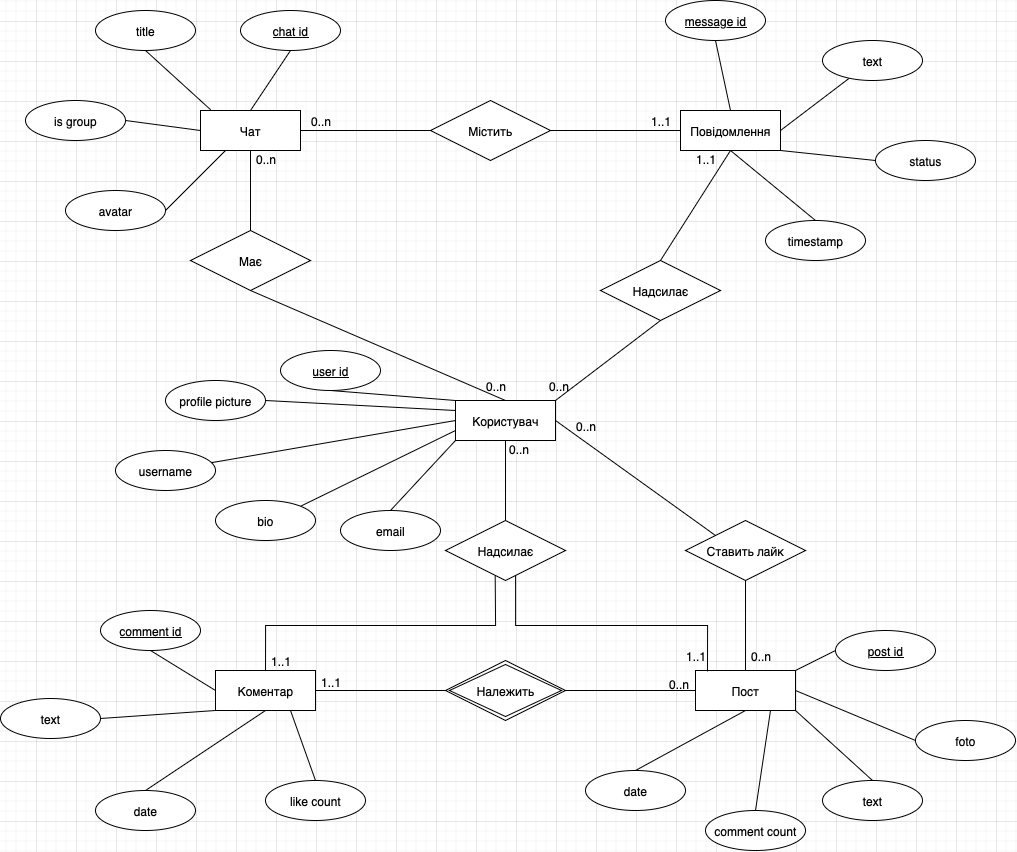

The diagram above was exported from draw.io. Its source (the exported page's mxGraphModel, read from the mxfile embedded in the PNG):
<mxGraphModel dx="1071" dy="983" grid="1" gridSize="10" guides="1" tooltips="1" connect="1" arrows="1" fold="1" page="1" pageScale="1" pageWidth="827" pageHeight="1169" math="0" shadow="0">
  <root>
    <mxCell id="0" />
    <mxCell id="1" parent="0" />
    <mxCell id="YlJMxSdvhi9lH0HWa83s-66" style="rounded=0;orthogonalLoop=1;jettySize=auto;html=1;exitX=1;exitY=0.5;exitDx=0;exitDy=0;entryX=0;entryY=0;entryDx=0;entryDy=0;endArrow=none;endFill=0;" edge="1" parent="1" source="YlJMxSdvhi9lH0HWa83s-46" target="YlJMxSdvhi9lH0HWa83s-48">
      <mxGeometry relative="1" as="geometry" />
    </mxCell>
    <mxCell id="YlJMxSdvhi9lH0HWa83s-67" style="rounded=0;orthogonalLoop=1;jettySize=auto;html=1;exitX=1;exitY=0;exitDx=0;exitDy=0;entryX=0.5;entryY=1;entryDx=0;entryDy=0;endArrow=none;endFill=0;" edge="1" parent="1" source="YlJMxSdvhi9lH0HWa83s-46" target="YlJMxSdvhi9lH0HWa83s-50">
      <mxGeometry relative="1" as="geometry" />
    </mxCell>
    <mxCell id="YlJMxSdvhi9lH0HWa83s-98" style="rounded=0;orthogonalLoop=1;jettySize=auto;html=1;exitX=0;exitY=0;exitDx=0;exitDy=0;entryX=0.5;entryY=1;entryDx=0;entryDy=0;endArrow=none;endFill=0;" edge="1" parent="1" source="YlJMxSdvhi9lH0HWa83s-46" target="YlJMxSdvhi9lH0HWa83s-74">
      <mxGeometry relative="1" as="geometry" />
    </mxCell>
    <mxCell id="YlJMxSdvhi9lH0HWa83s-99" style="rounded=0;orthogonalLoop=1;jettySize=auto;html=1;exitX=0;exitY=0.5;exitDx=0;exitDy=0;endArrow=none;endFill=0;" edge="1" parent="1" source="YlJMxSdvhi9lH0HWa83s-46" target="YlJMxSdvhi9lH0HWa83s-73">
      <mxGeometry relative="1" as="geometry" />
    </mxCell>
    <mxCell id="YlJMxSdvhi9lH0HWa83s-100" style="rounded=0;orthogonalLoop=1;jettySize=auto;html=1;exitX=0;exitY=1;exitDx=0;exitDy=0;entryX=0.5;entryY=0;entryDx=0;entryDy=0;endArrow=none;endFill=0;" edge="1" parent="1" source="YlJMxSdvhi9lH0HWa83s-46" target="YlJMxSdvhi9lH0HWa83s-72">
      <mxGeometry relative="1" as="geometry" />
    </mxCell>
    <mxCell id="YlJMxSdvhi9lH0HWa83s-46" value="Користувач" style="whiteSpace=wrap;html=1;align=center;" vertex="1" parent="1">
      <mxGeometry x="460" y="580" width="100" height="40" as="geometry" />
    </mxCell>
    <mxCell id="YlJMxSdvhi9lH0HWa83s-58" style="rounded=0;orthogonalLoop=1;jettySize=auto;html=1;exitX=0.5;exitY=1;exitDx=0;exitDy=0;entryX=0.5;entryY=0;entryDx=0;entryDy=0;endArrow=none;endFill=0;" edge="1" parent="1" source="YlJMxSdvhi9lH0HWa83s-47" target="YlJMxSdvhi9lH0HWa83s-46">
      <mxGeometry relative="1" as="geometry" />
    </mxCell>
    <mxCell id="YlJMxSdvhi9lH0HWa83s-47" value="Має" style="shape=rhombus;perimeter=rhombusPerimeter;whiteSpace=wrap;html=1;align=center;" vertex="1" parent="1">
      <mxGeometry x="195" y="410" width="120" height="60" as="geometry" />
    </mxCell>
    <mxCell id="YlJMxSdvhi9lH0HWa83s-65" style="edgeStyle=orthogonalEdgeStyle;rounded=0;orthogonalLoop=1;jettySize=auto;html=1;exitX=0.5;exitY=1;exitDx=0;exitDy=0;endArrow=none;endFill=0;" edge="1" parent="1" source="YlJMxSdvhi9lH0HWa83s-48">
      <mxGeometry relative="1" as="geometry">
        <mxPoint x="750" y="850" as="targetPoint" />
      </mxGeometry>
    </mxCell>
    <mxCell id="YlJMxSdvhi9lH0HWa83s-48" value="Ставить лайк" style="shape=rhombus;perimeter=rhombusPerimeter;whiteSpace=wrap;html=1;align=center;" vertex="1" parent="1">
      <mxGeometry x="690" y="700" width="120" height="60" as="geometry" />
    </mxCell>
    <mxCell id="YlJMxSdvhi9lH0HWa83s-68" style="rounded=0;orthogonalLoop=1;jettySize=auto;html=1;exitX=0.5;exitY=0;exitDx=0;exitDy=0;entryX=0.5;entryY=1;entryDx=0;entryDy=0;endArrow=none;endFill=0;" edge="1" parent="1" source="YlJMxSdvhi9lH0HWa83s-50" target="YlJMxSdvhi9lH0HWa83s-51">
      <mxGeometry relative="1" as="geometry" />
    </mxCell>
    <mxCell id="YlJMxSdvhi9lH0HWa83s-50" value="Надсилає" style="shape=rhombus;perimeter=rhombusPerimeter;whiteSpace=wrap;html=1;align=center;" vertex="1" parent="1">
      <mxGeometry x="605" y="440" width="120" height="60" as="geometry" />
    </mxCell>
    <mxCell id="YlJMxSdvhi9lH0HWa83s-87" style="rounded=0;orthogonalLoop=1;jettySize=auto;html=1;exitX=0.5;exitY=0;exitDx=0;exitDy=0;entryX=0.5;entryY=1;entryDx=0;entryDy=0;endArrow=none;endFill=0;" edge="1" parent="1" source="YlJMxSdvhi9lH0HWa83s-51" target="YlJMxSdvhi9lH0HWa83s-81">
      <mxGeometry relative="1" as="geometry" />
    </mxCell>
    <mxCell id="YlJMxSdvhi9lH0HWa83s-88" style="rounded=0;orthogonalLoop=1;jettySize=auto;html=1;exitX=1;exitY=0.5;exitDx=0;exitDy=0;endArrow=none;endFill=0;" edge="1" parent="1" source="YlJMxSdvhi9lH0HWa83s-51" target="YlJMxSdvhi9lH0HWa83s-82">
      <mxGeometry relative="1" as="geometry" />
    </mxCell>
    <mxCell id="YlJMxSdvhi9lH0HWa83s-89" style="rounded=0;orthogonalLoop=1;jettySize=auto;html=1;exitX=0.5;exitY=1;exitDx=0;exitDy=0;entryX=0.5;entryY=0;entryDx=0;entryDy=0;endArrow=none;endFill=0;" edge="1" parent="1" source="YlJMxSdvhi9lH0HWa83s-51" target="YlJMxSdvhi9lH0HWa83s-83">
      <mxGeometry relative="1" as="geometry" />
    </mxCell>
    <mxCell id="YlJMxSdvhi9lH0HWa83s-145" style="rounded=0;orthogonalLoop=1;jettySize=auto;html=1;exitX=1;exitY=1;exitDx=0;exitDy=0;entryX=0;entryY=0.5;entryDx=0;entryDy=0;endArrow=none;endFill=0;" edge="1" parent="1" source="YlJMxSdvhi9lH0HWa83s-51" target="YlJMxSdvhi9lH0HWa83s-144">
      <mxGeometry relative="1" as="geometry" />
    </mxCell>
    <mxCell id="YlJMxSdvhi9lH0HWa83s-51" value="Повідомлення" style="whiteSpace=wrap;html=1;align=center;" vertex="1" parent="1">
      <mxGeometry x="685" y="290" width="100" height="40" as="geometry" />
    </mxCell>
    <mxCell id="YlJMxSdvhi9lH0HWa83s-71" style="edgeStyle=orthogonalEdgeStyle;rounded=0;orthogonalLoop=1;jettySize=auto;html=1;exitX=0.5;exitY=1;exitDx=0;exitDy=0;entryX=0.5;entryY=0;entryDx=0;entryDy=0;endArrow=none;endFill=0;" edge="1" parent="1" source="YlJMxSdvhi9lH0HWa83s-52" target="YlJMxSdvhi9lH0HWa83s-47">
      <mxGeometry relative="1" as="geometry" />
    </mxCell>
    <mxCell id="YlJMxSdvhi9lH0HWa83s-90" style="rounded=0;orthogonalLoop=1;jettySize=auto;html=1;exitX=0.5;exitY=0;exitDx=0;exitDy=0;endArrow=none;endFill=0;entryX=0.5;entryY=1;entryDx=0;entryDy=0;" edge="1" parent="1" source="YlJMxSdvhi9lH0HWa83s-52" target="YlJMxSdvhi9lH0HWa83s-85">
      <mxGeometry relative="1" as="geometry">
        <mxPoint x="245" y="220" as="targetPoint" />
      </mxGeometry>
    </mxCell>
    <mxCell id="YlJMxSdvhi9lH0HWa83s-91" style="rounded=0;orthogonalLoop=1;jettySize=auto;html=1;exitX=0;exitY=0.5;exitDx=0;exitDy=0;entryX=1;entryY=0.5;entryDx=0;entryDy=0;endArrow=none;endFill=0;" edge="1" parent="1" source="YlJMxSdvhi9lH0HWa83s-52" target="YlJMxSdvhi9lH0HWa83s-86">
      <mxGeometry relative="1" as="geometry" />
    </mxCell>
    <mxCell id="YlJMxSdvhi9lH0HWa83s-52" value="Чат" style="whiteSpace=wrap;html=1;align=center;" vertex="1" parent="1">
      <mxGeometry x="205" y="290" width="100" height="40" as="geometry" />
    </mxCell>
    <mxCell id="YlJMxSdvhi9lH0HWa83s-69" style="edgeStyle=orthogonalEdgeStyle;rounded=0;orthogonalLoop=1;jettySize=auto;html=1;exitX=1;exitY=0.5;exitDx=0;exitDy=0;entryX=0;entryY=0.5;entryDx=0;entryDy=0;endArrow=none;endFill=0;" edge="1" parent="1" source="YlJMxSdvhi9lH0HWa83s-53" target="YlJMxSdvhi9lH0HWa83s-51">
      <mxGeometry relative="1" as="geometry" />
    </mxCell>
    <mxCell id="YlJMxSdvhi9lH0HWa83s-70" style="edgeStyle=orthogonalEdgeStyle;rounded=0;orthogonalLoop=1;jettySize=auto;html=1;exitX=0;exitY=0.5;exitDx=0;exitDy=0;endArrow=none;endFill=0;" edge="1" parent="1" source="YlJMxSdvhi9lH0HWa83s-53" target="YlJMxSdvhi9lH0HWa83s-52">
      <mxGeometry relative="1" as="geometry" />
    </mxCell>
    <mxCell id="YlJMxSdvhi9lH0HWa83s-53" value="Містить" style="shape=rhombus;perimeter=rhombusPerimeter;whiteSpace=wrap;html=1;align=center;" vertex="1" parent="1">
      <mxGeometry x="435" y="280" width="120" height="60" as="geometry" />
    </mxCell>
    <mxCell id="YlJMxSdvhi9lH0HWa83s-101" style="rounded=0;orthogonalLoop=1;jettySize=auto;html=1;exitX=0.5;exitY=1;exitDx=0;exitDy=0;entryX=0.5;entryY=0;entryDx=0;entryDy=0;endArrow=none;endFill=0;" edge="1" parent="1" source="YlJMxSdvhi9lH0HWa83s-54" target="YlJMxSdvhi9lH0HWa83s-76">
      <mxGeometry relative="1" as="geometry" />
    </mxCell>
    <mxCell id="YlJMxSdvhi9lH0HWa83s-102" style="rounded=0;orthogonalLoop=1;jettySize=auto;html=1;exitX=1;exitY=1;exitDx=0;exitDy=0;entryX=0.5;entryY=0;entryDx=0;entryDy=0;endArrow=none;endFill=0;" edge="1" parent="1" source="YlJMxSdvhi9lH0HWa83s-54" target="YlJMxSdvhi9lH0HWa83s-77">
      <mxGeometry relative="1" as="geometry" />
    </mxCell>
    <mxCell id="YlJMxSdvhi9lH0HWa83s-103" style="rounded=0;orthogonalLoop=1;jettySize=auto;html=1;exitX=1;exitY=0;exitDx=0;exitDy=0;entryX=0;entryY=0.5;entryDx=0;entryDy=0;endArrow=none;endFill=0;" edge="1" parent="1" source="YlJMxSdvhi9lH0HWa83s-54" target="YlJMxSdvhi9lH0HWa83s-75">
      <mxGeometry relative="1" as="geometry" />
    </mxCell>
    <mxCell id="YlJMxSdvhi9lH0HWa83s-95" style="rounded=0;orthogonalLoop=1;jettySize=auto;html=1;exitX=0;exitY=0.5;exitDx=0;exitDy=0;entryX=0.5;entryY=1;entryDx=0;entryDy=0;endArrow=none;endFill=0;" edge="1" parent="1" source="YlJMxSdvhi9lH0HWa83s-55" target="YlJMxSdvhi9lH0HWa83s-78">
      <mxGeometry relative="1" as="geometry" />
    </mxCell>
    <mxCell id="YlJMxSdvhi9lH0HWa83s-96" style="rounded=0;orthogonalLoop=1;jettySize=auto;html=1;exitX=0;exitY=1;exitDx=0;exitDy=0;entryX=1;entryY=0.5;entryDx=0;entryDy=0;endArrow=none;endFill=0;" edge="1" parent="1" source="YlJMxSdvhi9lH0HWa83s-55" target="YlJMxSdvhi9lH0HWa83s-79">
      <mxGeometry relative="1" as="geometry" />
    </mxCell>
    <mxCell id="YlJMxSdvhi9lH0HWa83s-97" style="rounded=0;orthogonalLoop=1;jettySize=auto;html=1;exitX=0.5;exitY=1;exitDx=0;exitDy=0;entryX=0.5;entryY=0;entryDx=0;entryDy=0;endArrow=none;endFill=0;" edge="1" parent="1" source="YlJMxSdvhi9lH0HWa83s-55" target="YlJMxSdvhi9lH0HWa83s-80">
      <mxGeometry relative="1" as="geometry" />
    </mxCell>
    <mxCell id="YlJMxSdvhi9lH0HWa83s-63" style="edgeStyle=orthogonalEdgeStyle;rounded=0;orthogonalLoop=1;jettySize=auto;html=1;exitX=1;exitY=0.5;exitDx=0;exitDy=0;endArrow=none;endFill=0;" edge="1" parent="1" source="YlJMxSdvhi9lH0HWa83s-111" target="YlJMxSdvhi9lH0HWa83s-54">
      <mxGeometry relative="1" as="geometry">
        <mxPoint x="570" y="870" as="sourcePoint" />
      </mxGeometry>
    </mxCell>
    <mxCell id="YlJMxSdvhi9lH0HWa83s-64" style="edgeStyle=orthogonalEdgeStyle;rounded=0;orthogonalLoop=1;jettySize=auto;html=1;exitX=0;exitY=0.5;exitDx=0;exitDy=0;entryX=1;entryY=0.5;entryDx=0;entryDy=0;endArrow=none;endFill=0;" edge="1" parent="1" source="YlJMxSdvhi9lH0HWa83s-111" target="YlJMxSdvhi9lH0HWa83s-55">
      <mxGeometry relative="1" as="geometry">
        <mxPoint x="450" y="870" as="sourcePoint" />
      </mxGeometry>
    </mxCell>
    <mxCell id="YlJMxSdvhi9lH0HWa83s-59" style="edgeStyle=orthogonalEdgeStyle;rounded=0;orthogonalLoop=1;jettySize=auto;html=1;exitX=0.5;exitY=0;exitDx=0;exitDy=0;entryX=0.5;entryY=1;entryDx=0;entryDy=0;endArrow=none;endFill=0;" edge="1" parent="1" target="YlJMxSdvhi9lH0HWa83s-46">
      <mxGeometry relative="1" as="geometry">
        <mxPoint x="510" y="700" as="sourcePoint" />
      </mxGeometry>
    </mxCell>
    <mxCell id="YlJMxSdvhi9lH0HWa83s-62" style="edgeStyle=orthogonalEdgeStyle;rounded=0;orthogonalLoop=1;jettySize=auto;html=1;exitX=0.414;exitY=0.917;exitDx=0;exitDy=0;entryX=0.5;entryY=0;entryDx=0;entryDy=0;endArrow=none;endFill=0;exitPerimeter=0;" edge="1" parent="1" source="YlJMxSdvhi9lH0HWa83s-112">
      <mxGeometry relative="1" as="geometry">
        <mxPoint x="510" y="765" as="sourcePoint" />
        <mxPoint x="270" y="855" as="targetPoint" />
        <Array as="points">
          <mxPoint x="500" y="765" />
          <mxPoint x="500" y="805" />
          <mxPoint x="270" y="805" />
        </Array>
      </mxGeometry>
    </mxCell>
    <mxCell id="YlJMxSdvhi9lH0HWa83s-72" value="email" style="ellipse;whiteSpace=wrap;html=1;align=center;" vertex="1" parent="1">
      <mxGeometry x="345" y="690" width="100" height="40" as="geometry" />
    </mxCell>
    <mxCell id="YlJMxSdvhi9lH0HWa83s-73" value="username" style="ellipse;whiteSpace=wrap;html=1;align=center;" vertex="1" parent="1">
      <mxGeometry x="120" y="630" width="100" height="40" as="geometry" />
    </mxCell>
    <mxCell id="YlJMxSdvhi9lH0HWa83s-74" value="user id" style="ellipse;whiteSpace=wrap;html=1;align=center;fontStyle=4;" vertex="1" parent="1">
      <mxGeometry x="285" y="530" width="100" height="40" as="geometry" />
    </mxCell>
    <mxCell id="YlJMxSdvhi9lH0HWa83s-75" value="post id" style="ellipse;whiteSpace=wrap;html=1;align=center;fontStyle=4;" vertex="1" parent="1">
      <mxGeometry x="840" y="810" width="100" height="40" as="geometry" />
    </mxCell>
    <mxCell id="YlJMxSdvhi9lH0HWa83s-76" value="date" style="ellipse;whiteSpace=wrap;html=1;align=center;" vertex="1" parent="1">
      <mxGeometry x="590" y="950" width="100" height="40" as="geometry" />
    </mxCell>
    <mxCell id="YlJMxSdvhi9lH0HWa83s-77" value="text" style="ellipse;whiteSpace=wrap;html=1;align=center;" vertex="1" parent="1">
      <mxGeometry x="827" y="960" width="100" height="40" as="geometry" />
    </mxCell>
    <mxCell id="YlJMxSdvhi9lH0HWa83s-78" value="comment id" style="ellipse;whiteSpace=wrap;html=1;align=center;fontStyle=4;" vertex="1" parent="1">
      <mxGeometry x="105" y="790" width="100" height="40" as="geometry" />
    </mxCell>
    <mxCell id="YlJMxSdvhi9lH0HWa83s-79" value="text" style="ellipse;whiteSpace=wrap;html=1;align=center;" vertex="1" parent="1">
      <mxGeometry x="5" y="878" width="100" height="40" as="geometry" />
    </mxCell>
    <mxCell id="YlJMxSdvhi9lH0HWa83s-80" value="date" style="ellipse;whiteSpace=wrap;html=1;align=center;" vertex="1" parent="1">
      <mxGeometry x="100" y="970" width="100" height="40" as="geometry" />
    </mxCell>
    <mxCell id="YlJMxSdvhi9lH0HWa83s-81" value="message id" style="ellipse;whiteSpace=wrap;html=1;align=center;fontStyle=4;" vertex="1" parent="1">
      <mxGeometry x="670" y="180" width="100" height="40" as="geometry" />
    </mxCell>
    <mxCell id="YlJMxSdvhi9lH0HWa83s-82" value="text" style="ellipse;whiteSpace=wrap;html=1;align=center;" vertex="1" parent="1">
      <mxGeometry x="827" y="220" width="100" height="40" as="geometry" />
    </mxCell>
    <mxCell id="YlJMxSdvhi9lH0HWa83s-83" value="timestamp" style="ellipse;whiteSpace=wrap;html=1;align=center;" vertex="1" parent="1">
      <mxGeometry x="770" y="400" width="100" height="40" as="geometry" />
    </mxCell>
    <mxCell id="YlJMxSdvhi9lH0HWa83s-85" value="chat id" style="ellipse;whiteSpace=wrap;html=1;align=center;fontStyle=4;" vertex="1" parent="1">
      <mxGeometry x="245" y="190" width="100" height="40" as="geometry" />
    </mxCell>
    <mxCell id="YlJMxSdvhi9lH0HWa83s-86" value="is group" style="ellipse;whiteSpace=wrap;html=1;align=center;" vertex="1" parent="1">
      <mxGeometry x="30" y="280" width="100" height="40" as="geometry" />
    </mxCell>
    <mxCell id="YlJMxSdvhi9lH0HWa83s-111" value="Належить" style="shape=rhombus;double=1;perimeter=rhombusPerimeter;whiteSpace=wrap;html=1;align=center;" vertex="1" parent="1">
      <mxGeometry x="450" y="840" width="120" height="60" as="geometry" />
    </mxCell>
    <mxCell id="YlJMxSdvhi9lH0HWa83s-112" value="Надсилає" style="shape=rhombus;perimeter=rhombusPerimeter;whiteSpace=wrap;html=1;align=center;" vertex="1" parent="1">
      <mxGeometry x="450" y="700" width="120" height="60" as="geometry" />
    </mxCell>
    <mxCell id="YlJMxSdvhi9lH0HWa83s-120" value="0..n" style="text;html=1;align=center;verticalAlign=middle;resizable=0;points=[];autosize=1;strokeColor=none;fillColor=none;" vertex="1" parent="1">
      <mxGeometry x="503" y="613" width="40" height="30" as="geometry" />
    </mxCell>
    <mxCell id="YlJMxSdvhi9lH0HWa83s-55" value="Коментар" style="whiteSpace=wrap;html=1;align=center;" vertex="1" parent="1">
      <mxGeometry x="220" y="850" width="100" height="40" as="geometry" />
    </mxCell>
    <mxCell id="YlJMxSdvhi9lH0HWa83s-54" value="Пост" style="whiteSpace=wrap;html=1;align=center;" vertex="1" parent="1">
      <mxGeometry x="700" y="850" width="100" height="40" as="geometry" />
    </mxCell>
    <mxCell id="YlJMxSdvhi9lH0HWa83s-128" value="0..n" style="text;html=1;align=center;verticalAlign=middle;resizable=0;points=[];autosize=1;strokeColor=none;fillColor=none;" vertex="1" parent="1">
      <mxGeometry x="250" y="323" width="40" height="30" as="geometry" />
    </mxCell>
    <mxCell id="YlJMxSdvhi9lH0HWa83s-129" value="0..n" style="text;html=1;align=center;verticalAlign=middle;resizable=0;points=[];autosize=1;strokeColor=none;fillColor=none;" vertex="1" parent="1">
      <mxGeometry x="480" y="550" width="40" height="30" as="geometry" />
    </mxCell>
    <mxCell id="YlJMxSdvhi9lH0HWa83s-130" value="1..1" style="text;html=1;align=center;verticalAlign=middle;resizable=0;points=[];autosize=1;strokeColor=none;fillColor=none;" vertex="1" parent="1">
      <mxGeometry x="645" y="285" width="40" height="30" as="geometry" />
    </mxCell>
    <mxCell id="YlJMxSdvhi9lH0HWa83s-131" value="0..n" style="text;html=1;align=center;verticalAlign=middle;resizable=0;points=[];autosize=1;strokeColor=none;fillColor=none;" vertex="1" parent="1">
      <mxGeometry x="305" y="285" width="40" height="30" as="geometry" />
    </mxCell>
    <mxCell id="YlJMxSdvhi9lH0HWa83s-132" value="0..n" style="text;html=1;align=center;verticalAlign=middle;resizable=0;points=[];autosize=1;strokeColor=none;fillColor=none;" vertex="1" parent="1">
      <mxGeometry x="543" y="550" width="40" height="30" as="geometry" />
    </mxCell>
    <mxCell id="YlJMxSdvhi9lH0HWa83s-133" value="1..1" style="text;html=1;align=center;verticalAlign=middle;resizable=0;points=[];autosize=1;strokeColor=none;fillColor=none;" vertex="1" parent="1">
      <mxGeometry x="690" y="323" width="40" height="30" as="geometry" />
    </mxCell>
    <mxCell id="YlJMxSdvhi9lH0HWa83s-134" value="1..1" style="text;html=1;align=center;verticalAlign=middle;resizable=0;points=[];autosize=1;strokeColor=none;fillColor=none;" vertex="1" parent="1">
      <mxGeometry x="680" y="820" width="40" height="30" as="geometry" />
    </mxCell>
    <mxCell id="YlJMxSdvhi9lH0HWa83s-135" style="edgeStyle=orthogonalEdgeStyle;rounded=0;orthogonalLoop=1;jettySize=auto;html=1;entryX=0.12;entryY=0.023;entryDx=0;entryDy=0;entryPerimeter=0;endArrow=none;endFill=0;" edge="1" parent="1" source="YlJMxSdvhi9lH0HWa83s-112" target="YlJMxSdvhi9lH0HWa83s-54">
      <mxGeometry relative="1" as="geometry">
        <mxPoint x="520" y="760" as="sourcePoint" />
        <Array as="points">
          <mxPoint x="520" y="805" />
          <mxPoint x="712" y="805" />
        </Array>
      </mxGeometry>
    </mxCell>
    <mxCell id="YlJMxSdvhi9lH0HWa83s-136" value="0..n" style="text;html=1;align=center;verticalAlign=middle;resizable=0;points=[];autosize=1;strokeColor=none;fillColor=none;" vertex="1" parent="1">
      <mxGeometry x="745" y="820" width="40" height="30" as="geometry" />
    </mxCell>
    <mxCell id="YlJMxSdvhi9lH0HWa83s-137" value="0..n" style="text;html=1;align=center;verticalAlign=middle;resizable=0;points=[];autosize=1;strokeColor=none;fillColor=none;" vertex="1" parent="1">
      <mxGeometry x="570" y="590" width="40" height="30" as="geometry" />
    </mxCell>
    <mxCell id="YlJMxSdvhi9lH0HWa83s-138" value="1..1" style="text;html=1;align=center;verticalAlign=middle;resizable=0;points=[];autosize=1;strokeColor=none;fillColor=none;" vertex="1" parent="1">
      <mxGeometry x="265" y="825" width="40" height="30" as="geometry" />
    </mxCell>
    <mxCell id="YlJMxSdvhi9lH0HWa83s-141" value="0..n" style="text;html=1;align=center;verticalAlign=middle;resizable=0;points=[];autosize=1;strokeColor=none;fillColor=none;" vertex="1" parent="1">
      <mxGeometry x="663" y="848" width="40" height="30" as="geometry" />
    </mxCell>
    <mxCell id="YlJMxSdvhi9lH0HWa83s-142" value="1..1" style="text;html=1;align=center;verticalAlign=middle;resizable=0;points=[];autosize=1;strokeColor=none;fillColor=none;" vertex="1" parent="1">
      <mxGeometry x="315" y="846" width="40" height="30" as="geometry" />
    </mxCell>
    <mxCell id="YlJMxSdvhi9lH0HWa83s-144" value="status" style="ellipse;whiteSpace=wrap;html=1;align=center;" vertex="1" parent="1">
      <mxGeometry x="880" y="320" width="100" height="40" as="geometry" />
    </mxCell>
    <mxCell id="YlJMxSdvhi9lH0HWa83s-162" style="rounded=0;orthogonalLoop=1;jettySize=auto;html=1;exitX=1;exitY=0.5;exitDx=0;exitDy=0;entryX=0;entryY=0.25;entryDx=0;entryDy=0;endArrow=none;endFill=0;" edge="1" parent="1" source="YlJMxSdvhi9lH0HWa83s-147" target="YlJMxSdvhi9lH0HWa83s-46">
      <mxGeometry relative="1" as="geometry" />
    </mxCell>
    <mxCell id="YlJMxSdvhi9lH0HWa83s-147" value="profile picture" style="ellipse;whiteSpace=wrap;html=1;align=center;" vertex="1" parent="1">
      <mxGeometry x="170" y="560" width="100" height="40" as="geometry" />
    </mxCell>
    <mxCell id="YlJMxSdvhi9lH0HWa83s-163" style="rounded=0;orthogonalLoop=1;jettySize=auto;html=1;exitX=1;exitY=0;exitDx=0;exitDy=0;entryX=0;entryY=0.75;entryDx=0;entryDy=0;endArrow=none;endFill=0;" edge="1" parent="1" source="YlJMxSdvhi9lH0HWa83s-148" target="YlJMxSdvhi9lH0HWa83s-46">
      <mxGeometry relative="1" as="geometry" />
    </mxCell>
    <mxCell id="YlJMxSdvhi9lH0HWa83s-148" value="bio" style="ellipse;whiteSpace=wrap;html=1;align=center;" vertex="1" parent="1">
      <mxGeometry x="220" y="680" width="100" height="40" as="geometry" />
    </mxCell>
    <mxCell id="YlJMxSdvhi9lH0HWa83s-161" style="rounded=0;orthogonalLoop=1;jettySize=auto;html=1;exitX=1;exitY=0.5;exitDx=0;exitDy=0;entryX=0.25;entryY=1;entryDx=0;entryDy=0;endArrow=none;endFill=0;" edge="1" parent="1" source="YlJMxSdvhi9lH0HWa83s-152" target="YlJMxSdvhi9lH0HWa83s-52">
      <mxGeometry relative="1" as="geometry" />
    </mxCell>
    <mxCell id="YlJMxSdvhi9lH0HWa83s-152" value="avatar" style="ellipse;whiteSpace=wrap;html=1;align=center;" vertex="1" parent="1">
      <mxGeometry x="70" y="370" width="100" height="40" as="geometry" />
    </mxCell>
    <mxCell id="YlJMxSdvhi9lH0HWa83s-153" value="title" style="ellipse;whiteSpace=wrap;html=1;align=center;" vertex="1" parent="1">
      <mxGeometry x="100" y="190" width="100" height="40" as="geometry" />
    </mxCell>
    <mxCell id="YlJMxSdvhi9lH0HWa83s-158" style="rounded=0;orthogonalLoop=1;jettySize=auto;html=1;exitX=0.5;exitY=0;exitDx=0;exitDy=0;entryX=0.75;entryY=1;entryDx=0;entryDy=0;endArrow=none;endFill=0;" edge="1" parent="1" source="YlJMxSdvhi9lH0HWa83s-154" target="YlJMxSdvhi9lH0HWa83s-54">
      <mxGeometry relative="1" as="geometry" />
    </mxCell>
    <mxCell id="YlJMxSdvhi9lH0HWa83s-154" value="comment count" style="ellipse;whiteSpace=wrap;html=1;align=center;" vertex="1" parent="1">
      <mxGeometry x="710" y="990" width="100" height="40" as="geometry" />
    </mxCell>
    <mxCell id="YlJMxSdvhi9lH0HWa83s-159" style="rounded=0;orthogonalLoop=1;jettySize=auto;html=1;exitX=0;exitY=0.5;exitDx=0;exitDy=0;entryX=1;entryY=0.5;entryDx=0;entryDy=0;endArrow=none;endFill=0;" edge="1" parent="1" source="YlJMxSdvhi9lH0HWa83s-155" target="YlJMxSdvhi9lH0HWa83s-54">
      <mxGeometry relative="1" as="geometry" />
    </mxCell>
    <mxCell id="YlJMxSdvhi9lH0HWa83s-155" value="foto" style="ellipse;whiteSpace=wrap;html=1;align=center;" vertex="1" parent="1">
      <mxGeometry x="920" y="900" width="100" height="40" as="geometry" />
    </mxCell>
    <mxCell id="YlJMxSdvhi9lH0HWa83s-157" style="rounded=0;orthogonalLoop=1;jettySize=auto;html=1;exitX=0.5;exitY=0;exitDx=0;exitDy=0;entryX=0.75;entryY=1;entryDx=0;entryDy=0;endArrow=none;endFill=0;" edge="1" parent="1" source="YlJMxSdvhi9lH0HWa83s-156" target="YlJMxSdvhi9lH0HWa83s-55">
      <mxGeometry relative="1" as="geometry" />
    </mxCell>
    <mxCell id="YlJMxSdvhi9lH0HWa83s-156" value="like count" style="ellipse;whiteSpace=wrap;html=1;align=center;" vertex="1" parent="1">
      <mxGeometry x="270" y="960" width="100" height="40" as="geometry" />
    </mxCell>
    <mxCell id="YlJMxSdvhi9lH0HWa83s-160" style="rounded=0;orthogonalLoop=1;jettySize=auto;html=1;exitX=0.5;exitY=1;exitDx=0;exitDy=0;entryX=0.102;entryY=-0.017;entryDx=0;entryDy=0;entryPerimeter=0;endArrow=none;endFill=0;" edge="1" parent="1" source="YlJMxSdvhi9lH0HWa83s-153" target="YlJMxSdvhi9lH0HWa83s-52">
      <mxGeometry relative="1" as="geometry" />
    </mxCell>
  </root>
</mxGraphModel>